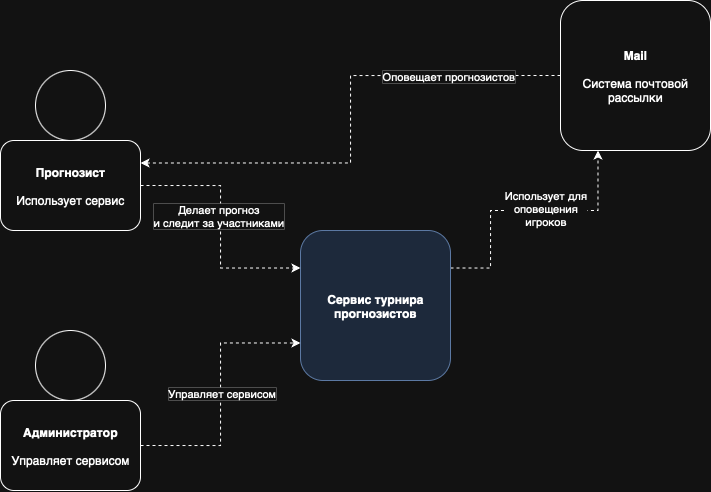

The diagram above was exported from draw.io. Its source (the exported page's mxGraphModel, read from the mxfile embedded in the PNG):
<mxGraphModel dx="1265" dy="822" grid="1" gridSize="10" guides="1" tooltips="1" connect="1" arrows="1" fold="1" page="1" pageScale="1" pageWidth="827" pageHeight="1169" math="0" shadow="0">
  <root>
    <mxCell id="0" />
    <mxCell id="1" parent="0" />
    <mxCell id="N6ubjmXEvVWoWF9Buj4R-24" style="edgeStyle=orthogonalEdgeStyle;rounded=0;orthogonalLoop=1;jettySize=auto;html=1;exitX=1;exitY=0.25;exitDx=0;exitDy=0;entryX=0.25;entryY=1;entryDx=0;entryDy=0;dashed=1;" edge="1" parent="1" source="N6ubjmXEvVWoWF9Buj4R-5" target="N6ubjmXEvVWoWF9Buj4R-11">
      <mxGeometry relative="1" as="geometry">
        <Array as="points">
          <mxPoint x="570" y="338" />
          <mxPoint x="570" y="280" />
          <mxPoint x="678" y="280" />
        </Array>
      </mxGeometry>
    </mxCell>
    <mxCell id="N6ubjmXEvVWoWF9Buj4R-39" value="Использует для&lt;div&gt;оповещения&lt;/div&gt;&lt;div&gt;игроков&lt;/div&gt;" style="edgeLabel;html=1;align=center;verticalAlign=middle;resizable=0;points=[];" vertex="1" connectable="0" parent="N6ubjmXEvVWoWF9Buj4R-24">
      <mxGeometry x="0.1358" y="3" relative="1" as="geometry">
        <mxPoint x="1" as="offset" />
      </mxGeometry>
    </mxCell>
    <mxCell id="N6ubjmXEvVWoWF9Buj4R-5" value="&lt;b&gt;Сервис турнира прогнозистов&lt;/b&gt;" style="rounded=1;whiteSpace=wrap;html=1;fillColor=#dae8fc;strokeColor=#6c8ebf;" vertex="1" parent="1">
      <mxGeometry x="380" y="300" width="150" height="150" as="geometry" />
    </mxCell>
    <mxCell id="N6ubjmXEvVWoWF9Buj4R-6" value="" style="ellipse;whiteSpace=wrap;html=1;aspect=fixed;" vertex="1" parent="1">
      <mxGeometry x="115" y="140" width="70" height="70" as="geometry" />
    </mxCell>
    <mxCell id="N6ubjmXEvVWoWF9Buj4R-22" style="edgeStyle=orthogonalEdgeStyle;rounded=0;orthogonalLoop=1;jettySize=auto;html=1;exitX=1;exitY=0.5;exitDx=0;exitDy=0;entryX=0;entryY=0.25;entryDx=0;entryDy=0;dashed=1;" edge="1" parent="1" source="N6ubjmXEvVWoWF9Buj4R-7" target="N6ubjmXEvVWoWF9Buj4R-5">
      <mxGeometry relative="1" as="geometry" />
    </mxCell>
    <mxCell id="N6ubjmXEvVWoWF9Buj4R-31" value="Делает прогноз&lt;div&gt;и следит за участниками&lt;/div&gt;" style="edgeLabel;html=1;align=center;verticalAlign=middle;resizable=0;points=[];" vertex="1" connectable="0" parent="N6ubjmXEvVWoWF9Buj4R-22">
      <mxGeometry x="-0.101" y="-3" relative="1" as="geometry">
        <mxPoint as="offset" />
      </mxGeometry>
    </mxCell>
    <mxCell id="N6ubjmXEvVWoWF9Buj4R-7" value="&lt;b&gt;Прогнозист&lt;/b&gt;&lt;div&gt;&lt;br&gt;&lt;/div&gt;&lt;div&gt;Использует сервис&lt;/div&gt;" style="rounded=1;whiteSpace=wrap;html=1;" vertex="1" parent="1">
      <mxGeometry x="80" y="210" width="140" height="90" as="geometry" />
    </mxCell>
    <mxCell id="N6ubjmXEvVWoWF9Buj4R-8" value="" style="ellipse;whiteSpace=wrap;html=1;aspect=fixed;" vertex="1" parent="1">
      <mxGeometry x="115" y="400" width="70" height="70" as="geometry" />
    </mxCell>
    <mxCell id="N6ubjmXEvVWoWF9Buj4R-21" style="edgeStyle=orthogonalEdgeStyle;rounded=0;orthogonalLoop=1;jettySize=auto;html=1;exitX=1;exitY=0.5;exitDx=0;exitDy=0;entryX=0;entryY=0.75;entryDx=0;entryDy=0;dashed=1;" edge="1" parent="1" source="N6ubjmXEvVWoWF9Buj4R-9" target="N6ubjmXEvVWoWF9Buj4R-5">
      <mxGeometry relative="1" as="geometry" />
    </mxCell>
    <mxCell id="N6ubjmXEvVWoWF9Buj4R-32" value="Управляет сервисом" style="edgeLabel;html=1;align=center;verticalAlign=middle;resizable=0;points=[];" vertex="1" connectable="0" parent="N6ubjmXEvVWoWF9Buj4R-21">
      <mxGeometry x="0.0133" relative="1" as="geometry">
        <mxPoint as="offset" />
      </mxGeometry>
    </mxCell>
    <mxCell id="N6ubjmXEvVWoWF9Buj4R-9" value="&lt;b&gt;Администратор&lt;/b&gt;&lt;div&gt;&lt;b&gt;&lt;br&gt;&lt;/b&gt;&lt;/div&gt;&lt;div&gt;Управляет сервисом&lt;/div&gt;" style="rounded=1;whiteSpace=wrap;html=1;" vertex="1" parent="1">
      <mxGeometry x="80" y="470" width="140" height="90" as="geometry" />
    </mxCell>
    <mxCell id="N6ubjmXEvVWoWF9Buj4R-30" style="edgeStyle=orthogonalEdgeStyle;rounded=0;orthogonalLoop=1;jettySize=auto;html=1;exitX=0;exitY=0.5;exitDx=0;exitDy=0;entryX=1;entryY=0.25;entryDx=0;entryDy=0;dashed=1;" edge="1" parent="1" source="N6ubjmXEvVWoWF9Buj4R-11" target="N6ubjmXEvVWoWF9Buj4R-7">
      <mxGeometry relative="1" as="geometry" />
    </mxCell>
    <mxCell id="N6ubjmXEvVWoWF9Buj4R-40" value="Оповещает прогнозистов" style="edgeLabel;html=1;align=center;verticalAlign=middle;resizable=0;points=[];" vertex="1" connectable="0" parent="N6ubjmXEvVWoWF9Buj4R-30">
      <mxGeometry x="-0.5547" relative="1" as="geometry">
        <mxPoint as="offset" />
      </mxGeometry>
    </mxCell>
    <mxCell id="N6ubjmXEvVWoWF9Buj4R-11" value="&lt;div&gt;&lt;b&gt;Mail&lt;/b&gt;&lt;/div&gt;&lt;div&gt;&lt;b&gt;&lt;br&gt;&lt;/b&gt;&lt;/div&gt;&lt;div&gt;Система почтовой рассылки&lt;/div&gt;" style="rounded=1;whiteSpace=wrap;html=1;" vertex="1" parent="1">
      <mxGeometry x="640" y="70" width="150" height="150" as="geometry" />
    </mxCell>
  </root>
</mxGraphModel>